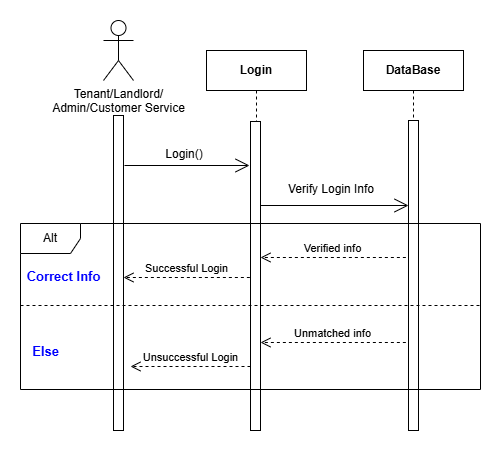

The diagram above was exported from draw.io. Its source (the exported page's mxGraphModel, read from the mxfile embedded in the PNG):
<mxGraphModel dx="1518" dy="636" grid="1" gridSize="10" guides="1" tooltips="1" connect="1" arrows="1" fold="1" page="1" pageScale="1" pageWidth="827" pageHeight="1169" math="0" shadow="0">
  <root>
    <mxCell id="0" />
    <mxCell id="1" parent="0" />
    <mxCell id="rcD7zK-VjUG8NTKBq6i9-1" value="Tenant/Landlord/&lt;div&gt;Admin/Customer Service&lt;/div&gt;" style="shape=umlActor;verticalLabelPosition=bottom;verticalAlign=top;html=1;outlineConnect=0;" parent="1" vertex="1">
      <mxGeometry x="213" y="50" width="30" height="60" as="geometry" />
    </mxCell>
    <mxCell id="rcD7zK-VjUG8NTKBq6i9-2" value="" style="html=1;points=[[0,0,0,0,5],[0,1,0,0,-5],[1,0,0,0,5],[1,1,0,0,-5]];perimeter=orthogonalPerimeter;outlineConnect=0;targetShapes=umlLifeline;portConstraint=eastwest;newEdgeStyle={&quot;curved&quot;:0,&quot;rounded&quot;:0};" parent="1" vertex="1">
      <mxGeometry x="223" y="145" width="10" height="315" as="geometry" />
    </mxCell>
    <mxCell id="nvsZQkVIqi3iXhzrNnXT-1" value="Login" style="shape=umlLifeline;perimeter=lifelinePerimeter;whiteSpace=wrap;html=1;container=1;dropTarget=0;collapsible=0;recursiveResize=0;outlineConnect=0;portConstraint=eastwest;newEdgeStyle={&quot;curved&quot;:0,&quot;rounded&quot;:0};fontStyle=1" parent="1" vertex="1">
      <mxGeometry x="316" y="80" width="100" height="320" as="geometry" />
    </mxCell>
    <mxCell id="nvsZQkVIqi3iXhzrNnXT-2" value="" style="html=1;points=[[0,0,0,0,5],[0,1,0,0,-5],[1,0,0,0,5],[1,1,0,0,-5]];perimeter=orthogonalPerimeter;outlineConnect=0;targetShapes=umlLifeline;portConstraint=eastwest;newEdgeStyle={&quot;curved&quot;:0,&quot;rounded&quot;:0};" parent="1" vertex="1">
      <mxGeometry x="360" y="151" width="10" height="309" as="geometry" />
    </mxCell>
    <mxCell id="wFD5pAM0GwIQ8AzWKLrw-1" value="&lt;b&gt;DataBase&lt;/b&gt;" style="shape=umlLifeline;perimeter=lifelinePerimeter;whiteSpace=wrap;html=1;container=1;dropTarget=0;collapsible=0;recursiveResize=0;outlineConnect=0;portConstraint=eastwest;newEdgeStyle={&quot;curved&quot;:0,&quot;rounded&quot;:0};" parent="1" vertex="1">
      <mxGeometry x="473" y="80" width="100" height="350" as="geometry" />
    </mxCell>
    <mxCell id="wFD5pAM0GwIQ8AzWKLrw-2" value="" style="html=1;points=[[0,0,0,0,5],[0,1,0,0,-5],[1,0,0,0,5],[1,1,0,0,-5]];perimeter=orthogonalPerimeter;outlineConnect=0;targetShapes=umlLifeline;portConstraint=eastwest;newEdgeStyle={&quot;curved&quot;:0,&quot;rounded&quot;:0};" parent="wFD5pAM0GwIQ8AzWKLrw-1" vertex="1">
      <mxGeometry x="45" y="70" width="10" height="310" as="geometry" />
    </mxCell>
    <mxCell id="9Q59etsIy7eLBQF91RUN-1" value="" style="endArrow=open;endFill=1;endSize=12;html=1;rounded=0;" parent="1" edge="1">
      <mxGeometry width="160" relative="1" as="geometry">
        <mxPoint x="234" y="195" as="sourcePoint" />
        <mxPoint x="359" y="195" as="targetPoint" />
      </mxGeometry>
    </mxCell>
    <mxCell id="9Q59etsIy7eLBQF91RUN-2" value="Login()" style="text;html=1;align=center;verticalAlign=middle;whiteSpace=wrap;rounded=0;" parent="1" vertex="1">
      <mxGeometry x="234" y="169" width="120" height="30" as="geometry" />
    </mxCell>
    <mxCell id="9Q59etsIy7eLBQF91RUN-3" value="" style="endArrow=open;endFill=1;endSize=12;html=1;rounded=0;" parent="1" edge="1">
      <mxGeometry width="160" relative="1" as="geometry">
        <mxPoint x="370" y="235" as="sourcePoint" />
        <mxPoint x="518" y="235" as="targetPoint" />
      </mxGeometry>
    </mxCell>
    <mxCell id="9Q59etsIy7eLBQF91RUN-4" value="Verify Login Info" style="text;html=1;align=center;verticalAlign=middle;whiteSpace=wrap;rounded=0;" parent="1" vertex="1">
      <mxGeometry x="391" y="204" width="100" height="30" as="geometry" />
    </mxCell>
    <mxCell id="eL4pn0Wus_M4bfXxmMM5-1" value="Alt" style="shape=umlFrame;whiteSpace=wrap;html=1;pointerEvents=0;" parent="1" vertex="1">
      <mxGeometry x="130" y="253" width="460" height="166" as="geometry" />
    </mxCell>
    <mxCell id="eL4pn0Wus_M4bfXxmMM5-2" value="" style="html=1;labelBackgroundColor=#ffffff;endArrow=none;endFill=0;jettySize=auto;orthogonalLoop=1;strokeWidth=1;dashed=1;fontSize=14;rounded=0;" parent="1" edge="1">
      <mxGeometry width="60" height="60" relative="1" as="geometry">
        <mxPoint x="130" y="335" as="sourcePoint" />
        <mxPoint x="590" y="335" as="targetPoint" />
      </mxGeometry>
    </mxCell>
    <mxCell id="eL4pn0Wus_M4bfXxmMM5-3" value="Correct Info" style="text;html=1;align=center;verticalAlign=middle;rounded=0;strokeWidth=1;fontStyle=1;fontSize=13;fontColor=light-dark(#0000FF,#EDEDED);" parent="1" vertex="1">
      <mxGeometry x="148" y="286" width="50" height="40" as="geometry" />
    </mxCell>
    <mxCell id="eL4pn0Wus_M4bfXxmMM5-4" value="Else" style="text;html=1;align=center;verticalAlign=middle;rounded=0;strokeWidth=1;fontStyle=1;fontSize=13;fontColor=light-dark(#0000FF,#EDEDED);" parent="1" vertex="1">
      <mxGeometry x="130" y="361" width="50" height="40" as="geometry" />
    </mxCell>
    <mxCell id="VzWb6iQQ-GdsRmnjJC7J-1" value="Verified info" style="html=1;verticalAlign=bottom;endArrow=open;dashed=1;endSize=8;curved=0;rounded=0;" parent="1" edge="1">
      <mxGeometry relative="1" as="geometry">
        <mxPoint x="515.37" y="287" as="sourcePoint" />
        <mxPoint x="370" y="287" as="targetPoint" />
      </mxGeometry>
    </mxCell>
    <mxCell id="VzWb6iQQ-GdsRmnjJC7J-2" value="Successful Login" style="html=1;verticalAlign=bottom;endArrow=open;dashed=1;endSize=8;curved=0;rounded=0;" parent="1" edge="1">
      <mxGeometry relative="1" as="geometry">
        <mxPoint x="359.37" y="307" as="sourcePoint" />
        <mxPoint x="233" y="307" as="targetPoint" />
      </mxGeometry>
    </mxCell>
    <mxCell id="VzWb6iQQ-GdsRmnjJC7J-3" value="Unmatched info" style="html=1;verticalAlign=bottom;endArrow=open;dashed=1;endSize=8;curved=0;rounded=0;" parent="1" edge="1">
      <mxGeometry relative="1" as="geometry">
        <mxPoint x="515.37" y="372" as="sourcePoint" />
        <mxPoint x="370" y="372" as="targetPoint" />
      </mxGeometry>
    </mxCell>
    <mxCell id="VzWb6iQQ-GdsRmnjJC7J-4" value="Unsuccessful Login" style="html=1;verticalAlign=bottom;endArrow=open;dashed=1;endSize=8;curved=0;rounded=0;" parent="1" edge="1">
      <mxGeometry relative="1" as="geometry">
        <mxPoint x="360" y="396" as="sourcePoint" />
        <mxPoint x="240" y="396" as="targetPoint" />
      </mxGeometry>
    </mxCell>
  </root>
</mxGraphModel>